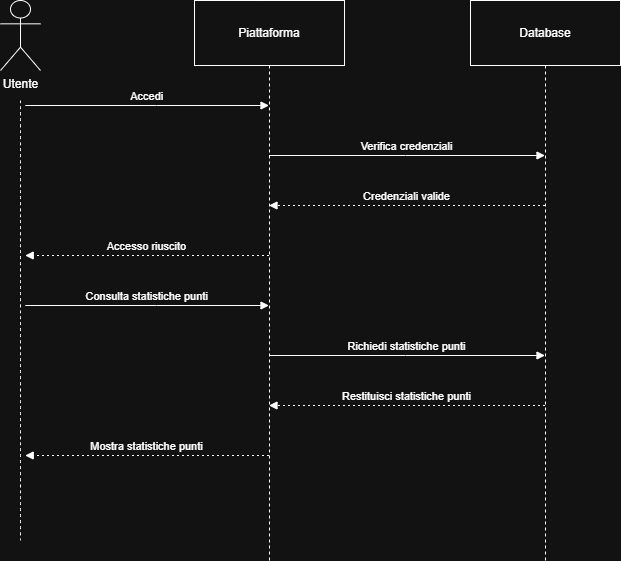

The diagram above was exported from draw.io. Its source (the exported page's mxGraphModel, read from the mxfile embedded in the PNG):
<mxGraphModel dx="1042" dy="614" grid="1" gridSize="10" guides="1" tooltips="1" connect="1" arrows="1" fold="1" page="1" pageScale="1" pageWidth="827" pageHeight="1169" math="0" shadow="0">
  <root>
    <mxCell id="0" />
    <mxCell id="1" parent="0" />
    <mxCell id="qfqeuMQg_LH818wRDbIw-5" parent="1" style="shape=umlLifeline;perimeter=lifelinePerimeter;whiteSpace=wrap;container=1;dropTarget=0;collapsible=0;recursiveResize=0;outlineConnect=0;portConstraint=eastwest;newEdgeStyle={&quot;edgeStyle&quot;:&quot;elbowEdgeStyle&quot;,&quot;elbow&quot;:&quot;vertical&quot;,&quot;curved&quot;:0,&quot;rounded&quot;:0};size=65;" value="Piattaforma" vertex="1">
      <mxGeometry height="560" width="150" x="264" y="140" as="geometry" />
    </mxCell>
    <mxCell id="qfqeuMQg_LH818wRDbIw-6" parent="1" style="shape=umlLifeline;perimeter=lifelinePerimeter;whiteSpace=wrap;container=1;dropTarget=0;collapsible=0;recursiveResize=0;outlineConnect=0;portConstraint=eastwest;newEdgeStyle={&quot;edgeStyle&quot;:&quot;elbowEdgeStyle&quot;,&quot;elbow&quot;:&quot;vertical&quot;,&quot;curved&quot;:0,&quot;rounded&quot;:0};size=65;" value="Database" vertex="1">
      <mxGeometry height="560" width="150" x="540" y="140" as="geometry" />
    </mxCell>
    <mxCell id="qfqeuMQg_LH818wRDbIw-7" edge="1" parent="1" style="verticalAlign=bottom;edgeStyle=elbowEdgeStyle;elbow=vertical;curved=0;rounded=0;endArrow=block;" target="qfqeuMQg_LH818wRDbIw-5" value="Accedi">
      <mxGeometry relative="1" as="geometry">
        <Array as="points">
          <mxPoint x="226" y="245" />
        </Array>
        <mxPoint x="94.70000000000005" y="245" as="sourcePoint" />
      </mxGeometry>
    </mxCell>
    <mxCell id="qfqeuMQg_LH818wRDbIw-8" edge="1" parent="1" source="qfqeuMQg_LH818wRDbIw-5" style="verticalAlign=bottom;edgeStyle=elbowEdgeStyle;elbow=vertical;curved=0;rounded=0;endArrow=block;" target="qfqeuMQg_LH818wRDbIw-6" value="Verifica credenziali">
      <mxGeometry relative="1" as="geometry">
        <Array as="points">
          <mxPoint x="475" y="295" />
        </Array>
      </mxGeometry>
    </mxCell>
    <mxCell id="qfqeuMQg_LH818wRDbIw-9" edge="1" parent="1" source="qfqeuMQg_LH818wRDbIw-6" style="verticalAlign=bottom;edgeStyle=elbowEdgeStyle;elbow=vertical;curved=0;rounded=0;dashed=1;dashPattern=2 3;endArrow=block;" target="qfqeuMQg_LH818wRDbIw-5" value="Credenziali valide">
      <mxGeometry relative="1" as="geometry">
        <Array as="points">
          <mxPoint x="478" y="345" />
        </Array>
      </mxGeometry>
    </mxCell>
    <mxCell id="qfqeuMQg_LH818wRDbIw-10" edge="1" parent="1" source="qfqeuMQg_LH818wRDbIw-5" style="verticalAlign=bottom;edgeStyle=elbowEdgeStyle;elbow=vertical;curved=0;rounded=0;dashed=1;dashPattern=2 3;endArrow=block;" value="Accesso riuscito">
      <mxGeometry relative="1" as="geometry">
        <Array as="points">
          <mxPoint x="229" y="395" />
        </Array>
        <mxPoint x="94.70000000000005" y="395" as="targetPoint" />
      </mxGeometry>
    </mxCell>
    <mxCell id="qfqeuMQg_LH818wRDbIw-11" edge="1" parent="1" style="verticalAlign=bottom;edgeStyle=elbowEdgeStyle;elbow=vertical;curved=0;rounded=0;endArrow=block;" target="qfqeuMQg_LH818wRDbIw-5" value="Consulta statistiche punti">
      <mxGeometry relative="1" as="geometry">
        <Array as="points">
          <mxPoint x="226" y="445" />
        </Array>
        <mxPoint x="94.70000000000005" y="445" as="sourcePoint" />
      </mxGeometry>
    </mxCell>
    <mxCell id="qfqeuMQg_LH818wRDbIw-12" edge="1" parent="1" source="qfqeuMQg_LH818wRDbIw-5" style="verticalAlign=bottom;edgeStyle=elbowEdgeStyle;elbow=vertical;curved=0;rounded=0;endArrow=block;" target="qfqeuMQg_LH818wRDbIw-6" value="Richiedi statistiche punti">
      <mxGeometry relative="1" as="geometry">
        <Array as="points">
          <mxPoint x="475" y="495" />
        </Array>
      </mxGeometry>
    </mxCell>
    <mxCell id="qfqeuMQg_LH818wRDbIw-13" edge="1" parent="1" source="qfqeuMQg_LH818wRDbIw-6" style="verticalAlign=bottom;edgeStyle=elbowEdgeStyle;elbow=vertical;curved=0;rounded=0;dashed=1;dashPattern=2 3;endArrow=block;" target="qfqeuMQg_LH818wRDbIw-5" value="Restituisci statistiche punti">
      <mxGeometry relative="1" as="geometry">
        <Array as="points">
          <mxPoint x="478" y="545" />
        </Array>
      </mxGeometry>
    </mxCell>
    <mxCell id="qfqeuMQg_LH818wRDbIw-14" edge="1" parent="1" source="qfqeuMQg_LH818wRDbIw-5" style="verticalAlign=bottom;edgeStyle=elbowEdgeStyle;elbow=vertical;curved=0;rounded=0;dashed=1;dashPattern=2 3;endArrow=block;" value="Mostra statistiche punti">
      <mxGeometry relative="1" as="geometry">
        <Array as="points">
          <mxPoint x="229" y="595" />
        </Array>
        <mxPoint x="94.70000000000005" y="595" as="targetPoint" />
      </mxGeometry>
    </mxCell>
    <mxCell id="qfqeuMQg_LH818wRDbIw-15" parent="1" style="shape=umlActor;verticalLabelPosition=bottom;verticalAlign=top;html=1;outlineConnect=0;" value="Utente" vertex="1">
      <mxGeometry height="70" width="40" x="70" y="140" as="geometry" />
    </mxCell>
    <mxCell id="qfqeuMQg_LH818wRDbIw-16" edge="1" parent="1" style="endArrow=none;dashed=1;html=1;rounded=0;fontSize=12;startSize=8;endSize=8;curved=1;" value="">
      <mxGeometry height="50" relative="1" width="50" as="geometry">
        <mxPoint x="90" y="240" as="sourcePoint" />
        <mxPoint x="90" y="680" as="targetPoint" />
      </mxGeometry>
    </mxCell>
  </root>
</mxGraphModel>